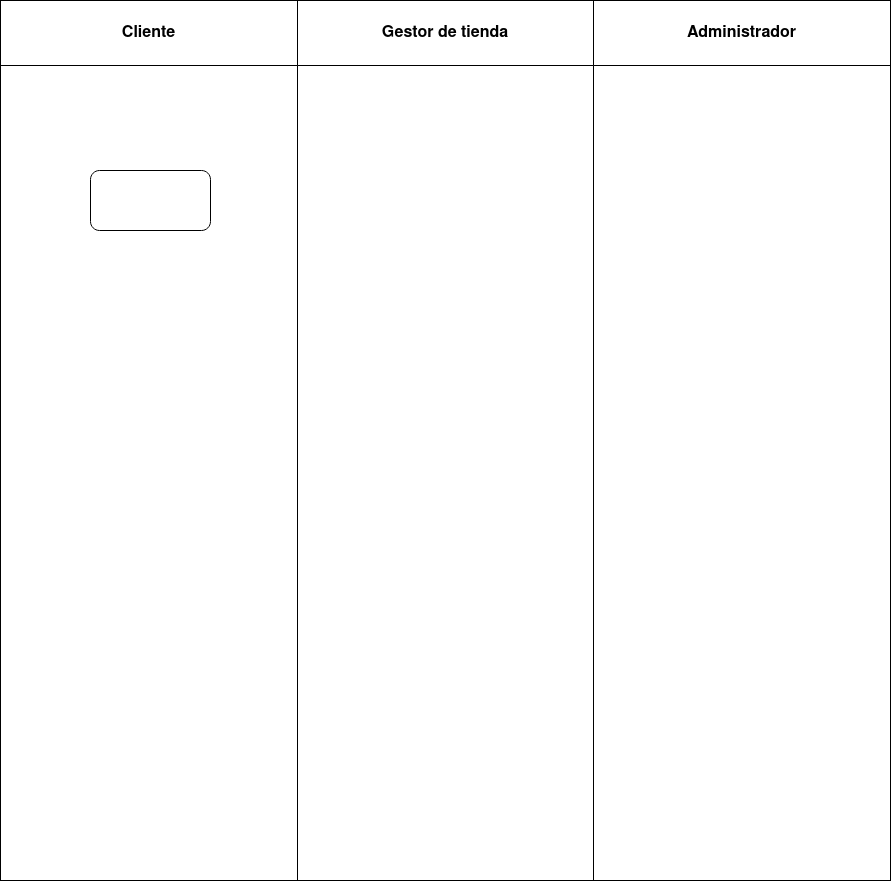

The diagram above was exported from draw.io. Its source (the exported page's mxGraphModel, read from the mxfile embedded in the PNG):
<mxGraphModel dx="1434" dy="722" grid="1" gridSize="10" guides="1" tooltips="1" connect="1" arrows="1" fold="1" page="1" pageScale="1" pageWidth="827" pageHeight="1169" math="0" shadow="0">
  <root>
    <mxCell id="0" />
    <mxCell id="1" parent="0" />
    <mxCell id="bLIIZ_87K0Wy4Onx7GFq-2" value="" style="shape=table;startSize=0;container=1;collapsible=0;childLayout=tableLayout;fontSize=16;" vertex="1" parent="1">
      <mxGeometry x="90" y="50" width="890" height="880" as="geometry" />
    </mxCell>
    <mxCell id="bLIIZ_87K0Wy4Onx7GFq-3" value="" style="shape=tableRow;horizontal=0;startSize=0;swimlaneHead=0;swimlaneBody=0;strokeColor=inherit;top=0;left=0;bottom=0;right=0;collapsible=0;dropTarget=0;fillColor=none;points=[[0,0.5],[1,0.5]];portConstraint=eastwest;fontSize=16;" vertex="1" parent="bLIIZ_87K0Wy4Onx7GFq-2">
      <mxGeometry width="890" height="65" as="geometry" />
    </mxCell>
    <mxCell id="bLIIZ_87K0Wy4Onx7GFq-4" value="Cliente" style="shape=partialRectangle;html=1;whiteSpace=wrap;connectable=0;strokeColor=inherit;overflow=hidden;fillColor=none;top=0;left=0;bottom=0;right=0;pointerEvents=1;fontSize=16;fontStyle=1" vertex="1" parent="bLIIZ_87K0Wy4Onx7GFq-3">
      <mxGeometry width="297" height="65" as="geometry">
        <mxRectangle width="297" height="65" as="alternateBounds" />
      </mxGeometry>
    </mxCell>
    <mxCell id="bLIIZ_87K0Wy4Onx7GFq-5" value="Gestor de tienda" style="shape=partialRectangle;html=1;whiteSpace=wrap;connectable=0;strokeColor=inherit;overflow=hidden;fillColor=none;top=0;left=0;bottom=0;right=0;pointerEvents=1;fontSize=16;fontStyle=1" vertex="1" parent="bLIIZ_87K0Wy4Onx7GFq-3">
      <mxGeometry x="297" width="296" height="65" as="geometry">
        <mxRectangle width="296" height="65" as="alternateBounds" />
      </mxGeometry>
    </mxCell>
    <mxCell id="bLIIZ_87K0Wy4Onx7GFq-6" value="Administrador" style="shape=partialRectangle;html=1;whiteSpace=wrap;connectable=0;strokeColor=inherit;overflow=hidden;fillColor=none;top=0;left=0;bottom=0;right=0;pointerEvents=1;fontSize=16;fontStyle=1" vertex="1" parent="bLIIZ_87K0Wy4Onx7GFq-3">
      <mxGeometry x="593" width="297" height="65" as="geometry">
        <mxRectangle width="297" height="65" as="alternateBounds" />
      </mxGeometry>
    </mxCell>
    <mxCell id="bLIIZ_87K0Wy4Onx7GFq-15" style="shape=tableRow;horizontal=0;startSize=0;swimlaneHead=0;swimlaneBody=0;strokeColor=inherit;top=0;left=0;bottom=0;right=0;collapsible=0;dropTarget=0;fillColor=none;points=[[0,0.5],[1,0.5]];portConstraint=eastwest;fontSize=16;" vertex="1" parent="bLIIZ_87K0Wy4Onx7GFq-2">
      <mxGeometry y="65" width="890" height="815" as="geometry" />
    </mxCell>
    <mxCell id="bLIIZ_87K0Wy4Onx7GFq-16" style="shape=partialRectangle;html=1;whiteSpace=wrap;connectable=0;strokeColor=inherit;overflow=hidden;fillColor=none;top=0;left=0;bottom=0;right=0;pointerEvents=1;fontSize=16;" vertex="1" parent="bLIIZ_87K0Wy4Onx7GFq-15">
      <mxGeometry width="297" height="815" as="geometry">
        <mxRectangle width="297" height="815" as="alternateBounds" />
      </mxGeometry>
    </mxCell>
    <mxCell id="bLIIZ_87K0Wy4Onx7GFq-17" style="shape=partialRectangle;html=1;whiteSpace=wrap;connectable=0;strokeColor=inherit;overflow=hidden;fillColor=none;top=0;left=0;bottom=0;right=0;pointerEvents=1;fontSize=16;" vertex="1" parent="bLIIZ_87K0Wy4Onx7GFq-15">
      <mxGeometry x="297" width="296" height="815" as="geometry">
        <mxRectangle width="296" height="815" as="alternateBounds" />
      </mxGeometry>
    </mxCell>
    <mxCell id="bLIIZ_87K0Wy4Onx7GFq-18" style="shape=partialRectangle;html=1;whiteSpace=wrap;connectable=0;strokeColor=inherit;overflow=hidden;fillColor=none;top=0;left=0;bottom=0;right=0;pointerEvents=1;fontSize=16;" vertex="1" parent="bLIIZ_87K0Wy4Onx7GFq-15">
      <mxGeometry x="593" width="297" height="815" as="geometry">
        <mxRectangle width="297" height="815" as="alternateBounds" />
      </mxGeometry>
    </mxCell>
    <mxCell id="bLIIZ_87K0Wy4Onx7GFq-1" value="" style="rounded=1;whiteSpace=wrap;html=1;" vertex="1" parent="1">
      <mxGeometry x="180" y="220" width="120" height="60" as="geometry" />
    </mxCell>
  </root>
</mxGraphModel>